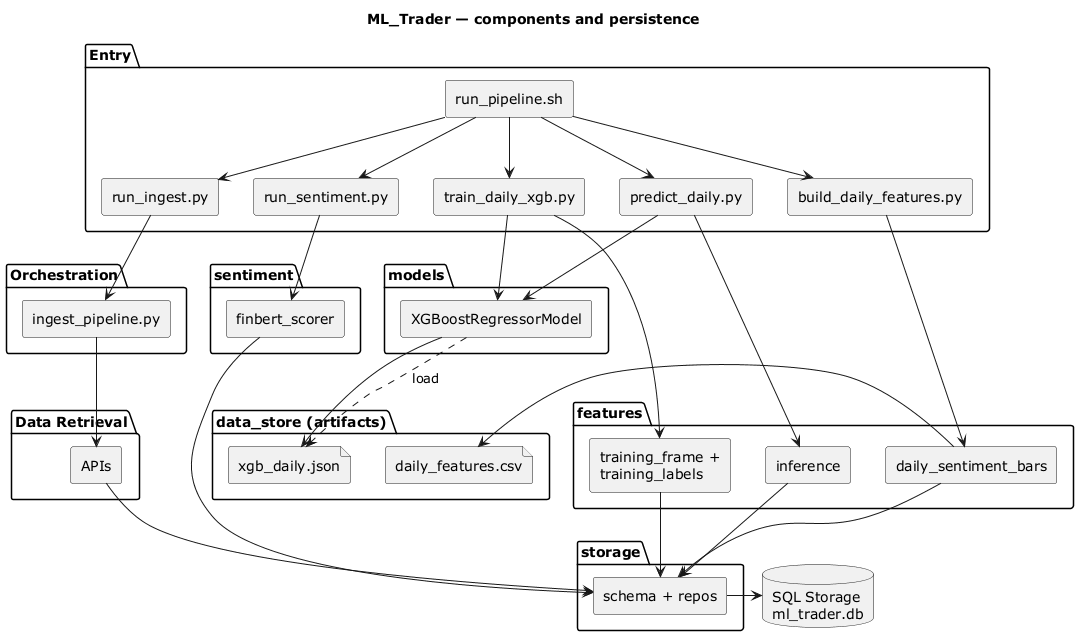

The diagram above was rendered by PlantUML. Its source (embedded in the PNG):
@startuml ML_Trader_architecture
skinparam shadowing false
skinparam componentStyle rectangle
skinparam defaultFontName Verdana

title ML_Trader — components and persistence

package "Entry" {
  [run_pipeline.sh] as orch
  [run_ingest.py] as s_ingest
  [run_sentiment.py] as s_sent
  [build_daily_features.py] as s_feat
  [train_daily_xgb.py] as s_train
  [predict_daily.py] as s_pred
}

package "Orchestration" {
  [ingest_pipeline.py] as pipe
}

package "Data Retrieval" {
  [APIs] as apis
}

package "storage" {
  [schema + repos] as stor
}

database "SQL Storage\nml_trader.db" as db

package "features" {
  [daily_sentiment_bars] as dsb
  [training_frame +\ntraining_labels] as tf
  [inference] as inf
}

package "sentiment" {
  [finbert_scorer] as fb
}

package "models" {
  [XGBoostRegressorModel] as xgb
}

folder "data_store (artifacts)" as ds {
  file "daily_features.csv" as csv
  file "xgb_daily.json" as model
}

orch -down-> s_ingest
orch -down-> s_sent
orch -down-> s_feat
orch -down-> s_train
orch -down-> s_pred

s_ingest -down-> pipe
pipe -down-> apis
apis -down-> stor

stor -right-> db

s_sent -down-> fb
fb -down-> stor

s_feat -down-> dsb
dsb -down-> stor
dsb -right-> csv

s_train -down-> tf
tf -down-> stor
s_train -down-> xgb
xgb -right-> model

s_pred -down-> inf
inf -down-> stor
s_pred -down-> xgb
xgb ..> model : load

@enduml